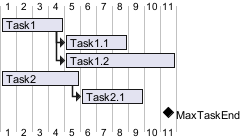

The diagram above was rendered by PlantUML. Its source (embedded in the PNG):
@startgantt
[Task1] requires 4 days
then [Task1.1] requires 4 days
[Task1.2] starts at [Task1]'s end and requires 7 days

[Task2] requires 5 days
then [Task2.1] requires 4 days

[MaxTaskEnd] happens at [Task1.1]'s end
[MaxTaskEnd] happens at [Task1.2]'s end
[MaxTaskEnd] happens at [Task2.1]'s end

@endgantt